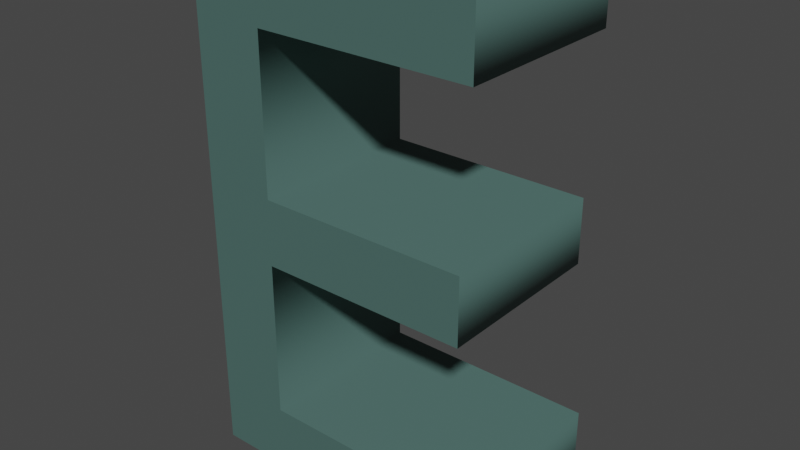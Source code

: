 # Source: e.blend  (saved by Blender 2.82.7; exported with 4.5.12 LTS)
import bpy
from mathutils import Matrix  # noqa: F401  (used for matrix-valued properties, if any)

bpy.ops.wm.read_factory_settings(use_empty=True)
scene = bpy.context.scene
scene.name = 'Scene'

# ---- collections
col_collection = bpy.data.collections.new('Collection'); scene.collection.children.link(col_collection)

# ---- materials (node trees are filled in below, after node groups)
mat_material_001 = bpy.data.materials.new('Material.001')
mat_material_001.use_transparent_shadow = False

# ---- material node trees
mat_material_001.use_nodes = True; mat_material_001.node_tree.nodes.clear()
_N = mat_material_001.node_tree.nodes; _L = mat_material_001.node_tree.links
n0 = _N.new('ShaderNodeOutputMaterial'); n0.name = 'Material Output'; n0.location = (300, 300)
n1 = _N.new('ShaderNodeBsdfPrincipled'); n1.name = 'Principled BSDF'; n1.location = (10, 300)
n1.distribution = 'GGX'
n1.subsurface_method = 'BURLEY'
n1.inputs[0].default_value = (0.07036, 0.1413, 0.1274, 1.0)
n1.inputs[3].default_value = 1.45
n1.inputs[27].default_value = (0.0, 0.0, 0.0, 1.0)
n1.inputs[28].default_value = 1.0
_L.new(n1.outputs[0], n0.inputs[0])
n0.is_active_output = True

# ---- world
world_world = bpy.data.worlds.new('World'); scene.world = world_world
world_world.use_nodes = True; world_world.node_tree.nodes.clear()
_N = world_world.node_tree.nodes; _L = world_world.node_tree.links
n0 = _N.new('ShaderNodeOutputWorld'); n0.name = 'World Output'; n0.location = (300, 300)
n1 = _N.new('ShaderNodeBackground'); n1.name = 'Background'; n1.location = (10, 300)
n1.inputs[0].default_value = (0.05088, 0.05088, 0.05088, 1.0)
_L.new(n1.outputs[0], n0.inputs[0])
n0.is_active_output = True
world_world.color = (0.05088, 0.05088, 0.05088)
world_world.use_sun_shadow = False
world_world.sun_shadow_jitter_overblur = 0.0

# ---- meshes
me_text = bpy.data.meshes.new('Text')
me_text.from_pydata([(0.173, 0.594, 0.12), (0.173, 0.388, 0.12), (0.452, 0.388, 0.12), (0.452, 0.3, 0.12), (0.173, 0.3, 0.12), (0.173, 0.088, 0.12), (0.471, 0.088, 0.12), (0.471, 0.0, 0.12), (0.075, 0.0, 0.12), (0.075, 0.682, 0.12), (0.462, 0.682, 0.12), (0.462, 0.594, 0.12), (0.173, 0.594, -0.12), (0.173, 0.388, -0.12), (0.452, 0.388, -0.12), (0.452, 0.3, -0.12), (0.173, 0.3, -0.12), (0.173, 0.088, -0.12), (0.471, 0.088, -0.12), (0.471, 0.0, -0.12), (0.075, 0.0, -0.12), (0.075, 0.682, -0.12), (0.462, 0.682, -0.12), (0.462, 0.594, -0.12), (0.173, 0.594, -0.12), (0.173, 0.594, 0.12), (0.173, 0.388, -0.12), (0.173, 0.388, 0.12), (0.452, 0.388, -0.12), (0.452, 0.388, 0.12), (0.452, 0.3, -0.12), (0.452, 0.3, 0.12), (0.173, 0.3, -0.12), (0.173, 0.3, 0.12), (0.173, 0.088, -0.12), (0.173, 0.088, 0.12), (0.471, 0.088, -0.12), (0.471, 0.088, 0.12), (0.471, 0.0, -0.12), (0.471, 0.0, 0.12), (0.075, 0.0, -0.12), (0.075, 0.0, 0.12), (0.075, 0.682, -0.12), (0.075, 0.682, 0.12), (0.462, 0.682, -0.12), (0.462, 0.682, 0.12), (0.462, 0.594, -0.12), (0.462, 0.594, 0.12)], [], [(8, 0, 9), (0, 10, 9), (0, 11, 10), (8, 1, 0), (8, 4, 1), (4, 2, 1), (4, 3, 2), (8, 5, 4), (8, 6, 5), (8, 7, 6), (12, 20, 21), (22, 12, 21), (23, 12, 22), (13, 20, 12), (16, 20, 13), (14, 16, 13), (15, 16, 14), (17, 20, 16), (18, 20, 17), (19, 20, 18), (25, 27, 26, 24), (27, 29, 28, 26), (29, 31, 30, 28), (31, 33, 32, 30), (33, 35, 34, 32), (35, 37, 36, 34), (37, 39, 38, 36), (39, 41, 40, 38), (41, 43, 42, 40), (43, 45, 44, 42), (45, 47, 46, 44), (47, 25, 24, 46)])
me_text.polygons.foreach_set('use_smooth', [0, 0, 0, 0, 0, 0, 0, 0, 0, 0, 0, 0, 0, 0, 0, 0, 0, 0, 0, 0, 1, 1, 1, 1, 1, 1, 1, 1, 1, 1, 1, 1])
_uv = me_text.uv_layers.new(name='UVMap')
_uv.uv.foreach_set('vector', [0.7273, 0.0, 0.0, 0.0, 0.8182, 0.0, 0.0, 0.0, 0.9091, 0.0, 0.8182, 0.0, 0.0, 0.0, 1.0, 0.0, 0.9091, 0.0, 0.7273, 0.0, 0.09091, 0.0, 0.0, 0.0, 0.7273, 0.0, 0.3636, 0.0, 0.09091, 0.0, 0.3636, 0.0, 0.1818, 0.0, 0.09091, 0.0, 0.3636, 0.0, 0.2727, 0.0, 0.1818, 0.0, 0.7273, 0.0, 0.4545, 0.0, 0.3636, 0.0, 0.7273, 0.0, 0.5455, 0.0, 0.4545, 0.0, 0.7273, 0.0, 0.6364, 0.0, 0.5455, 0.0, 0.0, 0.0, 0.7273, 0.0, 0.8182, 0.0, 0.9091, 0.0, 0.0, 0.0, 0.8182, 0.0, 1.0, 0.0, 0.0, 0.0, 0.9091, 0.0, 0.09091, 0.0, 0.7273, 0.0, 0.0, 0.0, 0.3636, 0.0, 0.7273, 0.0, 0.09091, 0.0, 0.1818, 0.0, 0.3636, 0.0, 0.09091, 0.0, 0.2727, 0.0, 0.3636, 0.0, 0.1818, 0.0, 0.4545, 0.0, 0.7273, 0.0, 0.3636, 0.0, 0.5455, 0.0, 0.7273, 0.0, 0.4545, 0.0, 0.6364, 0.0, 0.7273, 0.0, 0.5455, 0.0, 0.0, 1.0, 0.08333, 1.0, 0.08333, 0.0, 0.0, 0.0, 0.08333, 1.0, 0.1667, 1.0, 0.1667, 0.0, 0.08333, 0.0, 0.1667, 1.0, 0.25, 1.0, 0.25, 0.0, 0.1667, 0.0, 0.25, 1.0, 0.3333, 1.0, 0.3333, 0.0, 0.25, 0.0, 0.3333, 1.0, 0.4167, 1.0, 0.4167, 0.0, 0.3333, 0.0, 0.4167, 1.0, 0.5, 1.0, 0.5, 0.0, 0.4167, 0.0, 0.5, 1.0, 0.5833, 1.0, 0.5833, 0.0, 0.5, 0.0, 0.5833, 1.0, 0.6667, 1.0, 0.6667, 0.0, 0.5833, 0.0, 0.6667, 1.0, 0.75, 1.0, 0.75, 0.0, 0.6667, 0.0, 0.75, 1.0, 0.8333, 1.0, 0.8333, 0.0, 0.75, 0.0, 0.8333, 1.0, 0.9167, 1.0, 0.9167, 0.0, 0.8333, 0.0, 0.9167, 1.0, 1.0, 1.0, 1.0, 0.0, 0.9167, 0.0])
me_text.materials.append(mat_material_001)
me_text.use_remesh_fix_poles = True
me_text.use_remesh_preserve_attributes = False
me_text.use_mirror_vertex_groups = False
me_text.update()

# ---- objects
ob_text = bpy.data.objects.new('Text', me_text)

# ---- transforms, parenting, visibility, modifiers, constraints
ob_text.location = (0.0, 0.0, 0.0)
ob_text.rotation_euler = (1.571, -0.0, 0.0)
ob_text.lineart.crease_threshold = 0.0

# ---- collection membership
col_collection.objects.link(ob_text)

# ---- scene / render settings (as saved in the file)
scene.frame_start = 1; scene.frame_end = 250; scene.frame_set(1)
scene.render.engine = 'BLENDER_EEVEE_NEXT'
scene.cycles.use_denoising = False
scene.cycles.samples = 128
scene.cycles.sampling_pattern = 'TABULATED_SOBOL'
scene.cycles.use_adaptive_sampling = False
scene.cycles.use_light_tree = False
scene.view_settings.view_transform = 'Filmic'
bpy.context.view_layer.update()

# ---- added for rendering (the .blend has no active camera and no usable light): camera, sun
cam_auto = bpy.data.cameras.new('AutoCamera')
cam_auto.lens = 50.0
cam_auto.sensor_width = 36.0
cam_auto.clip_end = 1000.0
ob_auto_camera = bpy.data.objects.new('AutoCamera', cam_auto)
scene.collection.objects.link(ob_auto_camera)
ob_auto_camera.location = (1.0357, -0.915242, 0.951161)
ob_auto_camera.rotation_euler = (1.09748, -7.21219e-08, 0.694738)
scene.camera = ob_auto_camera
light_auto_sun = bpy.data.lights.new('AutoSun', 'SUN')
light_auto_sun.energy = 3.0
light_auto_sun.angle = 0.0523599
ob_auto_sun = bpy.data.objects.new('AutoSun', light_auto_sun)
scene.collection.objects.link(ob_auto_sun)
ob_auto_sun.rotation_euler = (0.872665, 0.174533, 0.523599)
bpy.context.view_layer.update()
